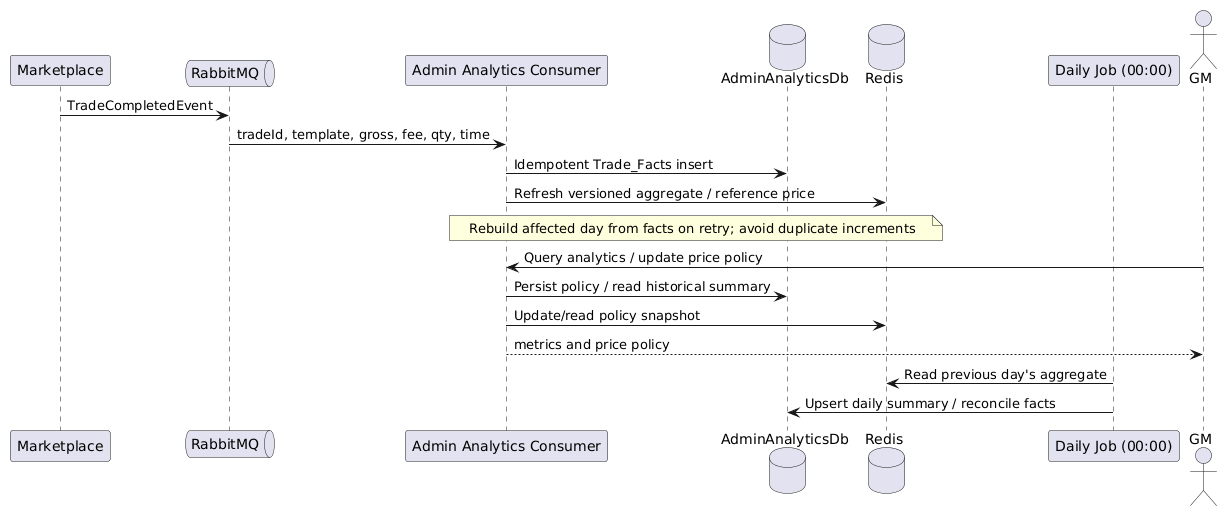

The diagram above was rendered by PlantUML. Its source (embedded in the PNG):
@startuml
skinparam shadowing false
skinparam defaultFontName SansSerif
participant Marketplace as M
queue RabbitMQ as MQ
participant "Admin Analytics Consumer" as A
database AdminAnalyticsDb as DB
database Redis as R
participant "Daily Job (00:00)" as J
actor GM
M -> MQ : TradeCompletedEvent
MQ -> A : tradeId, template, gross, fee, qty, time
A -> DB : Idempotent Trade_Facts insert
A -> R : Refresh versioned aggregate / reference price
note over A,R : Rebuild affected day from facts on retry; avoid duplicate increments
GM -> A : Query analytics / update price policy
A -> DB : Persist policy / read historical summary
A -> R : Update/read policy snapshot
A --> GM : metrics and price policy
J -> R : Read previous day's aggregate
J -> DB : Upsert daily summary / reconcile facts
@enduml